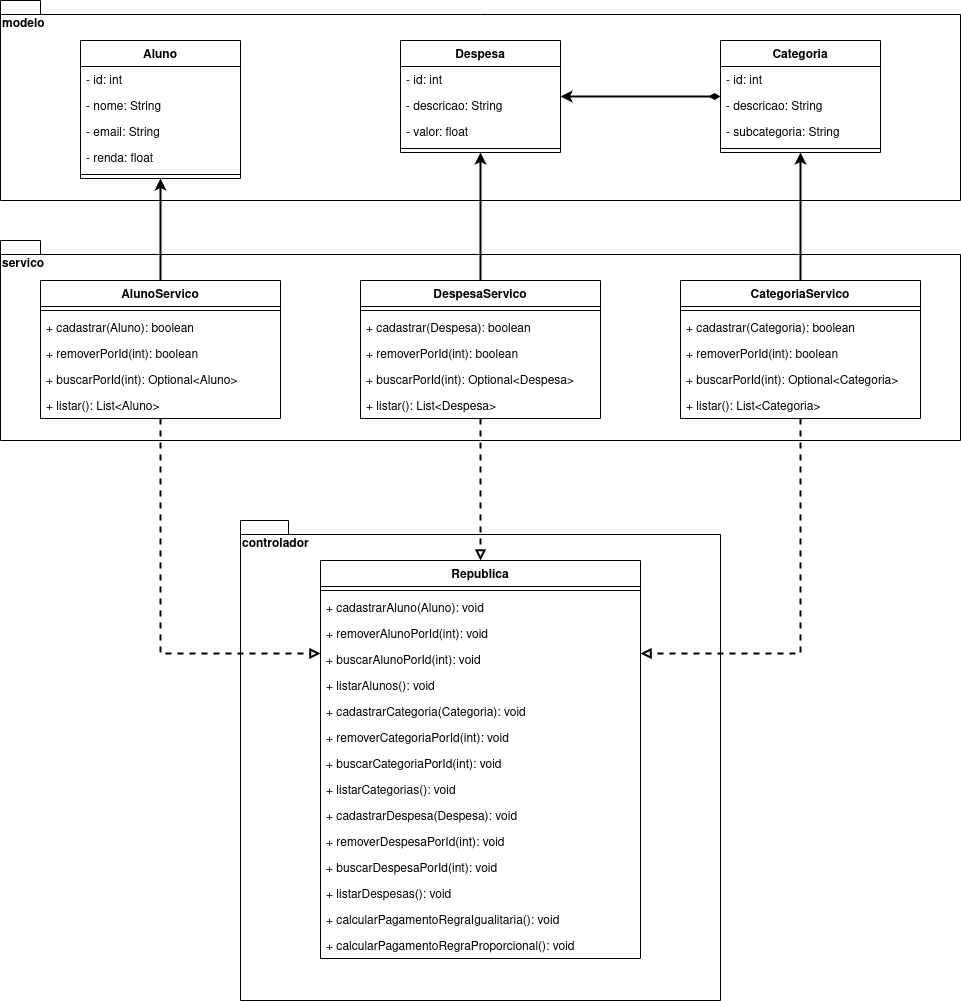

The diagram above was exported from draw.io. Its source (the exported page's mxGraphModel, read from the mxfile embedded in the PNG):
<mxGraphModel dx="1566" dy="757" grid="1" gridSize="10" guides="1" tooltips="1" connect="1" arrows="1" fold="1" page="1" pageScale="1" pageWidth="400" pageHeight="400" math="0" shadow="0">
  <root>
    <mxCell id="0" />
    <mxCell id="1" parent="0" />
    <mxCell id="ul2v06didB2O9SNbxHmJ-87" value="controlador" style="shape=folder;fontStyle=1;spacingTop=10;tabWidth=40;tabHeight=14;tabPosition=left;html=1;verticalAlign=top;align=left;" vertex="1" parent="1">
      <mxGeometry x="360" y="560" width="480" height="480" as="geometry" />
    </mxCell>
    <mxCell id="ul2v06didB2O9SNbxHmJ-86" value="servico" style="shape=folder;fontStyle=1;spacingTop=10;tabWidth=40;tabHeight=14;tabPosition=left;html=1;align=left;verticalAlign=top;" vertex="1" parent="1">
      <mxGeometry x="120" y="280" width="960" height="200" as="geometry" />
    </mxCell>
    <mxCell id="ul2v06didB2O9SNbxHmJ-85" value="modelo" style="shape=folder;fontStyle=1;spacingTop=10;tabWidth=40;tabHeight=14;tabPosition=left;html=1;align=left;verticalAlign=top;" vertex="1" parent="1">
      <mxGeometry x="120" y="40" width="960" height="200" as="geometry" />
    </mxCell>
    <mxCell id="ul2v06didB2O9SNbxHmJ-1" value="Aluno" style="swimlane;fontStyle=1;align=center;verticalAlign=top;childLayout=stackLayout;horizontal=1;startSize=26;horizontalStack=0;resizeParent=1;resizeParentMax=0;resizeLast=0;collapsible=1;marginBottom=0;" vertex="1" parent="1">
      <mxGeometry x="200" y="80" width="160" height="138" as="geometry" />
    </mxCell>
    <mxCell id="ul2v06didB2O9SNbxHmJ-2" value="- id: int" style="text;strokeColor=none;fillColor=none;align=left;verticalAlign=top;spacingLeft=4;spacingRight=4;overflow=hidden;rotatable=0;points=[[0,0.5],[1,0.5]];portConstraint=eastwest;" vertex="1" parent="ul2v06didB2O9SNbxHmJ-1">
      <mxGeometry y="26" width="160" height="26" as="geometry" />
    </mxCell>
    <mxCell id="ul2v06didB2O9SNbxHmJ-6" value="- nome: String" style="text;strokeColor=none;fillColor=none;align=left;verticalAlign=top;spacingLeft=4;spacingRight=4;overflow=hidden;rotatable=0;points=[[0,0.5],[1,0.5]];portConstraint=eastwest;" vertex="1" parent="ul2v06didB2O9SNbxHmJ-1">
      <mxGeometry y="52" width="160" height="26" as="geometry" />
    </mxCell>
    <mxCell id="ul2v06didB2O9SNbxHmJ-7" value="- email: String" style="text;strokeColor=none;fillColor=none;align=left;verticalAlign=top;spacingLeft=4;spacingRight=4;overflow=hidden;rotatable=0;points=[[0,0.5],[1,0.5]];portConstraint=eastwest;" vertex="1" parent="ul2v06didB2O9SNbxHmJ-1">
      <mxGeometry y="78" width="160" height="26" as="geometry" />
    </mxCell>
    <mxCell id="ul2v06didB2O9SNbxHmJ-8" value="- renda: float" style="text;strokeColor=none;fillColor=none;align=left;verticalAlign=top;spacingLeft=4;spacingRight=4;overflow=hidden;rotatable=0;points=[[0,0.5],[1,0.5]];portConstraint=eastwest;" vertex="1" parent="ul2v06didB2O9SNbxHmJ-1">
      <mxGeometry y="104" width="160" height="26" as="geometry" />
    </mxCell>
    <mxCell id="ul2v06didB2O9SNbxHmJ-3" value="" style="line;strokeWidth=1;fillColor=none;align=left;verticalAlign=middle;spacingTop=-1;spacingLeft=3;spacingRight=3;rotatable=0;labelPosition=right;points=[];portConstraint=eastwest;" vertex="1" parent="ul2v06didB2O9SNbxHmJ-1">
      <mxGeometry y="130" width="160" height="8" as="geometry" />
    </mxCell>
    <mxCell id="ul2v06didB2O9SNbxHmJ-73" style="edgeStyle=orthogonalEdgeStyle;rounded=0;orthogonalLoop=1;jettySize=auto;html=1;strokeColor=default;startArrow=diamondThin;startFill=1;strokeWidth=2;targetPerimeterSpacing=0;" edge="1" parent="1" source="ul2v06didB2O9SNbxHmJ-9" target="ul2v06didB2O9SNbxHmJ-15">
      <mxGeometry relative="1" as="geometry" />
    </mxCell>
    <mxCell id="ul2v06didB2O9SNbxHmJ-9" value="Categoria" style="swimlane;fontStyle=1;align=center;verticalAlign=top;childLayout=stackLayout;horizontal=1;startSize=26;horizontalStack=0;resizeParent=1;resizeParentMax=0;resizeLast=0;collapsible=1;marginBottom=0;" vertex="1" parent="1">
      <mxGeometry x="840" y="80" width="160" height="112" as="geometry" />
    </mxCell>
    <mxCell id="ul2v06didB2O9SNbxHmJ-10" value="- id: int" style="text;strokeColor=none;fillColor=none;align=left;verticalAlign=top;spacingLeft=4;spacingRight=4;overflow=hidden;rotatable=0;points=[[0,0.5],[1,0.5]];portConstraint=eastwest;" vertex="1" parent="ul2v06didB2O9SNbxHmJ-9">
      <mxGeometry y="26" width="160" height="26" as="geometry" />
    </mxCell>
    <mxCell id="ul2v06didB2O9SNbxHmJ-11" value="- descricao: String" style="text;strokeColor=none;fillColor=none;align=left;verticalAlign=top;spacingLeft=4;spacingRight=4;overflow=hidden;rotatable=0;points=[[0,0.5],[1,0.5]];portConstraint=eastwest;" vertex="1" parent="ul2v06didB2O9SNbxHmJ-9">
      <mxGeometry y="52" width="160" height="26" as="geometry" />
    </mxCell>
    <mxCell id="ul2v06didB2O9SNbxHmJ-12" value="- subcategoria: String" style="text;strokeColor=none;fillColor=none;align=left;verticalAlign=top;spacingLeft=4;spacingRight=4;overflow=hidden;rotatable=0;points=[[0,0.5],[1,0.5]];portConstraint=eastwest;" vertex="1" parent="ul2v06didB2O9SNbxHmJ-9">
      <mxGeometry y="78" width="160" height="26" as="geometry" />
    </mxCell>
    <mxCell id="ul2v06didB2O9SNbxHmJ-14" value="" style="line;strokeWidth=1;fillColor=none;align=left;verticalAlign=middle;spacingTop=-1;spacingLeft=3;spacingRight=3;rotatable=0;labelPosition=right;points=[];portConstraint=eastwest;" vertex="1" parent="ul2v06didB2O9SNbxHmJ-9">
      <mxGeometry y="104" width="160" height="8" as="geometry" />
    </mxCell>
    <mxCell id="ul2v06didB2O9SNbxHmJ-15" value="Despesa" style="swimlane;fontStyle=1;align=center;verticalAlign=top;childLayout=stackLayout;horizontal=1;startSize=26;horizontalStack=0;resizeParent=1;resizeParentMax=0;resizeLast=0;collapsible=1;marginBottom=0;" vertex="1" parent="1">
      <mxGeometry x="520" y="80" width="160" height="112" as="geometry" />
    </mxCell>
    <mxCell id="ul2v06didB2O9SNbxHmJ-16" value="- id: int" style="text;strokeColor=none;fillColor=none;align=left;verticalAlign=top;spacingLeft=4;spacingRight=4;overflow=hidden;rotatable=0;points=[[0,0.5],[1,0.5]];portConstraint=eastwest;" vertex="1" parent="ul2v06didB2O9SNbxHmJ-15">
      <mxGeometry y="26" width="160" height="26" as="geometry" />
    </mxCell>
    <mxCell id="ul2v06didB2O9SNbxHmJ-17" value="- descricao: String" style="text;strokeColor=none;fillColor=none;align=left;verticalAlign=top;spacingLeft=4;spacingRight=4;overflow=hidden;rotatable=0;points=[[0,0.5],[1,0.5]];portConstraint=eastwest;" vertex="1" parent="ul2v06didB2O9SNbxHmJ-15">
      <mxGeometry y="52" width="160" height="26" as="geometry" />
    </mxCell>
    <mxCell id="ul2v06didB2O9SNbxHmJ-19" value="- valor: float" style="text;strokeColor=none;fillColor=none;align=left;verticalAlign=top;spacingLeft=4;spacingRight=4;overflow=hidden;rotatable=0;points=[[0,0.5],[1,0.5]];portConstraint=eastwest;" vertex="1" parent="ul2v06didB2O9SNbxHmJ-15">
      <mxGeometry y="78" width="160" height="26" as="geometry" />
    </mxCell>
    <mxCell id="ul2v06didB2O9SNbxHmJ-20" value="" style="line;strokeWidth=1;fillColor=none;align=left;verticalAlign=middle;spacingTop=-1;spacingLeft=3;spacingRight=3;rotatable=0;labelPosition=right;points=[];portConstraint=eastwest;" vertex="1" parent="ul2v06didB2O9SNbxHmJ-15">
      <mxGeometry y="104" width="160" height="8" as="geometry" />
    </mxCell>
    <mxCell id="ul2v06didB2O9SNbxHmJ-40" style="edgeStyle=orthogonalEdgeStyle;rounded=0;orthogonalLoop=1;jettySize=auto;html=1;strokeWidth=2;" edge="1" parent="1" source="ul2v06didB2O9SNbxHmJ-21" target="ul2v06didB2O9SNbxHmJ-1">
      <mxGeometry relative="1" as="geometry" />
    </mxCell>
    <mxCell id="ul2v06didB2O9SNbxHmJ-80" style="edgeStyle=orthogonalEdgeStyle;rounded=0;orthogonalLoop=1;jettySize=auto;html=1;startArrow=none;startFill=0;targetPerimeterSpacing=0;strokeColor=default;strokeWidth=2;dashed=1;endArrow=block;endFill=0;" edge="1" parent="1" source="ul2v06didB2O9SNbxHmJ-21" target="ul2v06didB2O9SNbxHmJ-43">
      <mxGeometry relative="1" as="geometry">
        <Array as="points">
          <mxPoint x="280" y="693" />
        </Array>
      </mxGeometry>
    </mxCell>
    <mxCell id="ul2v06didB2O9SNbxHmJ-21" value="AlunoServico" style="swimlane;fontStyle=1;align=center;verticalAlign=top;childLayout=stackLayout;horizontal=1;startSize=26;horizontalStack=0;resizeParent=1;resizeParentMax=0;resizeLast=0;collapsible=1;marginBottom=0;" vertex="1" parent="1">
      <mxGeometry x="160" y="320" width="240" height="138" as="geometry" />
    </mxCell>
    <mxCell id="ul2v06didB2O9SNbxHmJ-26" value="" style="line;strokeWidth=1;fillColor=none;align=left;verticalAlign=middle;spacingTop=-1;spacingLeft=3;spacingRight=3;rotatable=0;labelPosition=right;points=[];portConstraint=eastwest;" vertex="1" parent="ul2v06didB2O9SNbxHmJ-21">
      <mxGeometry y="26" width="240" height="8" as="geometry" />
    </mxCell>
    <mxCell id="ul2v06didB2O9SNbxHmJ-22" value="+ cadastrar(Aluno): boolean" style="text;strokeColor=none;fillColor=none;align=left;verticalAlign=top;spacingLeft=4;spacingRight=4;overflow=hidden;rotatable=0;points=[[0,0.5],[1,0.5]];portConstraint=eastwest;" vertex="1" parent="ul2v06didB2O9SNbxHmJ-21">
      <mxGeometry y="34" width="240" height="26" as="geometry" />
    </mxCell>
    <mxCell id="ul2v06didB2O9SNbxHmJ-23" value="+ removerPorId(int): boolean" style="text;strokeColor=none;fillColor=none;align=left;verticalAlign=top;spacingLeft=4;spacingRight=4;overflow=hidden;rotatable=0;points=[[0,0.5],[1,0.5]];portConstraint=eastwest;" vertex="1" parent="ul2v06didB2O9SNbxHmJ-21">
      <mxGeometry y="60" width="240" height="26" as="geometry" />
    </mxCell>
    <mxCell id="ul2v06didB2O9SNbxHmJ-24" value="+ buscarPorId(int): Optional&lt;Aluno&gt;" style="text;strokeColor=none;fillColor=none;align=left;verticalAlign=top;spacingLeft=4;spacingRight=4;overflow=hidden;rotatable=0;points=[[0,0.5],[1,0.5]];portConstraint=eastwest;" vertex="1" parent="ul2v06didB2O9SNbxHmJ-21">
      <mxGeometry y="86" width="240" height="26" as="geometry" />
    </mxCell>
    <mxCell id="ul2v06didB2O9SNbxHmJ-25" value="+ listar(): List&lt;Aluno&gt;" style="text;strokeColor=none;fillColor=none;align=left;verticalAlign=top;spacingLeft=4;spacingRight=4;overflow=hidden;rotatable=0;points=[[0,0.5],[1,0.5]];portConstraint=eastwest;" vertex="1" parent="ul2v06didB2O9SNbxHmJ-21">
      <mxGeometry y="112" width="240" height="26" as="geometry" />
    </mxCell>
    <mxCell id="ul2v06didB2O9SNbxHmJ-41" style="edgeStyle=orthogonalEdgeStyle;rounded=0;orthogonalLoop=1;jettySize=auto;html=1;strokeWidth=2;" edge="1" parent="1" source="ul2v06didB2O9SNbxHmJ-27" target="ul2v06didB2O9SNbxHmJ-9">
      <mxGeometry relative="1" as="geometry" />
    </mxCell>
    <mxCell id="ul2v06didB2O9SNbxHmJ-81" style="edgeStyle=orthogonalEdgeStyle;rounded=0;orthogonalLoop=1;jettySize=auto;html=1;dashed=1;startArrow=none;startFill=0;endArrow=block;endFill=0;targetPerimeterSpacing=0;strokeColor=default;strokeWidth=2;" edge="1" parent="1" source="ul2v06didB2O9SNbxHmJ-27" target="ul2v06didB2O9SNbxHmJ-43">
      <mxGeometry relative="1" as="geometry">
        <Array as="points">
          <mxPoint x="920" y="693" />
        </Array>
      </mxGeometry>
    </mxCell>
    <mxCell id="ul2v06didB2O9SNbxHmJ-27" value="CategoriaServico" style="swimlane;fontStyle=1;align=center;verticalAlign=top;childLayout=stackLayout;horizontal=1;startSize=26;horizontalStack=0;resizeParent=1;resizeParentMax=0;resizeLast=0;collapsible=1;marginBottom=0;" vertex="1" parent="1">
      <mxGeometry x="800" y="320" width="240" height="138" as="geometry" />
    </mxCell>
    <mxCell id="ul2v06didB2O9SNbxHmJ-32" value="" style="line;strokeWidth=1;fillColor=none;align=left;verticalAlign=middle;spacingTop=-1;spacingLeft=3;spacingRight=3;rotatable=0;labelPosition=right;points=[];portConstraint=eastwest;" vertex="1" parent="ul2v06didB2O9SNbxHmJ-27">
      <mxGeometry y="26" width="240" height="8" as="geometry" />
    </mxCell>
    <mxCell id="ul2v06didB2O9SNbxHmJ-28" value="+ cadastrar(Categoria): boolean" style="text;strokeColor=none;fillColor=none;align=left;verticalAlign=top;spacingLeft=4;spacingRight=4;overflow=hidden;rotatable=0;points=[[0,0.5],[1,0.5]];portConstraint=eastwest;" vertex="1" parent="ul2v06didB2O9SNbxHmJ-27">
      <mxGeometry y="34" width="240" height="26" as="geometry" />
    </mxCell>
    <mxCell id="ul2v06didB2O9SNbxHmJ-29" value="+ removerPorId(int): boolean" style="text;strokeColor=none;fillColor=none;align=left;verticalAlign=top;spacingLeft=4;spacingRight=4;overflow=hidden;rotatable=0;points=[[0,0.5],[1,0.5]];portConstraint=eastwest;" vertex="1" parent="ul2v06didB2O9SNbxHmJ-27">
      <mxGeometry y="60" width="240" height="26" as="geometry" />
    </mxCell>
    <mxCell id="ul2v06didB2O9SNbxHmJ-30" value="+ buscarPorId(int): Optional&lt;Categoria&gt;" style="text;strokeColor=none;fillColor=none;align=left;verticalAlign=top;spacingLeft=4;spacingRight=4;overflow=hidden;rotatable=0;points=[[0,0.5],[1,0.5]];portConstraint=eastwest;" vertex="1" parent="ul2v06didB2O9SNbxHmJ-27">
      <mxGeometry y="86" width="240" height="26" as="geometry" />
    </mxCell>
    <mxCell id="ul2v06didB2O9SNbxHmJ-31" value="+ listar(): List&lt;Categoria&gt;" style="text;strokeColor=none;fillColor=none;align=left;verticalAlign=top;spacingLeft=4;spacingRight=4;overflow=hidden;rotatable=0;points=[[0,0.5],[1,0.5]];portConstraint=eastwest;" vertex="1" parent="ul2v06didB2O9SNbxHmJ-27">
      <mxGeometry y="112" width="240" height="26" as="geometry" />
    </mxCell>
    <mxCell id="ul2v06didB2O9SNbxHmJ-42" style="edgeStyle=orthogonalEdgeStyle;rounded=0;orthogonalLoop=1;jettySize=auto;html=1;strokeWidth=2;" edge="1" parent="1" source="ul2v06didB2O9SNbxHmJ-33" target="ul2v06didB2O9SNbxHmJ-15">
      <mxGeometry relative="1" as="geometry" />
    </mxCell>
    <mxCell id="ul2v06didB2O9SNbxHmJ-82" style="edgeStyle=orthogonalEdgeStyle;rounded=0;orthogonalLoop=1;jettySize=auto;html=1;dashed=1;startArrow=none;startFill=0;endArrow=block;endFill=0;targetPerimeterSpacing=0;strokeColor=default;strokeWidth=2;" edge="1" parent="1" source="ul2v06didB2O9SNbxHmJ-33" target="ul2v06didB2O9SNbxHmJ-43">
      <mxGeometry relative="1" as="geometry" />
    </mxCell>
    <mxCell id="ul2v06didB2O9SNbxHmJ-33" value="DespesaServico" style="swimlane;fontStyle=1;align=center;verticalAlign=top;childLayout=stackLayout;horizontal=1;startSize=26;horizontalStack=0;resizeParent=1;resizeParentMax=0;resizeLast=0;collapsible=1;marginBottom=0;" vertex="1" parent="1">
      <mxGeometry x="480" y="320" width="240" height="138" as="geometry" />
    </mxCell>
    <mxCell id="ul2v06didB2O9SNbxHmJ-38" value="" style="line;strokeWidth=1;fillColor=none;align=left;verticalAlign=middle;spacingTop=-1;spacingLeft=3;spacingRight=3;rotatable=0;labelPosition=right;points=[];portConstraint=eastwest;" vertex="1" parent="ul2v06didB2O9SNbxHmJ-33">
      <mxGeometry y="26" width="240" height="8" as="geometry" />
    </mxCell>
    <mxCell id="ul2v06didB2O9SNbxHmJ-34" value="+ cadastrar(Despesa): boolean" style="text;strokeColor=none;fillColor=none;align=left;verticalAlign=top;spacingLeft=4;spacingRight=4;overflow=hidden;rotatable=0;points=[[0,0.5],[1,0.5]];portConstraint=eastwest;" vertex="1" parent="ul2v06didB2O9SNbxHmJ-33">
      <mxGeometry y="34" width="240" height="26" as="geometry" />
    </mxCell>
    <mxCell id="ul2v06didB2O9SNbxHmJ-35" value="+ removerPorId(int): boolean" style="text;strokeColor=none;fillColor=none;align=left;verticalAlign=top;spacingLeft=4;spacingRight=4;overflow=hidden;rotatable=0;points=[[0,0.5],[1,0.5]];portConstraint=eastwest;" vertex="1" parent="ul2v06didB2O9SNbxHmJ-33">
      <mxGeometry y="60" width="240" height="26" as="geometry" />
    </mxCell>
    <mxCell id="ul2v06didB2O9SNbxHmJ-36" value="+ buscarPorId(int): Optional&lt;Despesa&gt;" style="text;strokeColor=none;fillColor=none;align=left;verticalAlign=top;spacingLeft=4;spacingRight=4;overflow=hidden;rotatable=0;points=[[0,0.5],[1,0.5]];portConstraint=eastwest;" vertex="1" parent="ul2v06didB2O9SNbxHmJ-33">
      <mxGeometry y="86" width="240" height="26" as="geometry" />
    </mxCell>
    <mxCell id="ul2v06didB2O9SNbxHmJ-37" value="+ listar(): List&lt;Despesa&gt;" style="text;strokeColor=none;fillColor=none;align=left;verticalAlign=top;spacingLeft=4;spacingRight=4;overflow=hidden;rotatable=0;points=[[0,0.5],[1,0.5]];portConstraint=eastwest;" vertex="1" parent="ul2v06didB2O9SNbxHmJ-33">
      <mxGeometry y="112" width="240" height="26" as="geometry" />
    </mxCell>
    <mxCell id="ul2v06didB2O9SNbxHmJ-43" value="Republica" style="swimlane;fontStyle=1;align=center;verticalAlign=top;childLayout=stackLayout;horizontal=1;startSize=26;horizontalStack=0;resizeParent=1;resizeParentMax=0;resizeLast=0;collapsible=1;marginBottom=0;" vertex="1" parent="1">
      <mxGeometry x="440" y="600" width="320" height="398" as="geometry" />
    </mxCell>
    <mxCell id="ul2v06didB2O9SNbxHmJ-44" value="" style="line;strokeWidth=1;fillColor=none;align=left;verticalAlign=middle;spacingTop=-1;spacingLeft=3;spacingRight=3;rotatable=0;labelPosition=right;points=[];portConstraint=eastwest;" vertex="1" parent="ul2v06didB2O9SNbxHmJ-43">
      <mxGeometry y="26" width="320" height="8" as="geometry" />
    </mxCell>
    <mxCell id="ul2v06didB2O9SNbxHmJ-49" value="+ cadastrarAluno(Aluno): void" style="text;strokeColor=none;fillColor=none;align=left;verticalAlign=top;spacingLeft=4;spacingRight=4;overflow=hidden;rotatable=0;points=[[0,0.5],[1,0.5]];portConstraint=eastwest;" vertex="1" parent="ul2v06didB2O9SNbxHmJ-43">
      <mxGeometry y="34" width="320" height="26" as="geometry" />
    </mxCell>
    <mxCell id="ul2v06didB2O9SNbxHmJ-50" value="+ removerAlunoPorId(int): void" style="text;strokeColor=none;fillColor=none;align=left;verticalAlign=top;spacingLeft=4;spacingRight=4;overflow=hidden;rotatable=0;points=[[0,0.5],[1,0.5]];portConstraint=eastwest;" vertex="1" parent="ul2v06didB2O9SNbxHmJ-43">
      <mxGeometry y="60" width="320" height="26" as="geometry" />
    </mxCell>
    <mxCell id="ul2v06didB2O9SNbxHmJ-51" value="+ buscarAlunoPorId(int): void" style="text;strokeColor=none;fillColor=none;align=left;verticalAlign=top;spacingLeft=4;spacingRight=4;overflow=hidden;rotatable=0;points=[[0,0.5],[1,0.5]];portConstraint=eastwest;" vertex="1" parent="ul2v06didB2O9SNbxHmJ-43">
      <mxGeometry y="86" width="320" height="26" as="geometry" />
    </mxCell>
    <mxCell id="ul2v06didB2O9SNbxHmJ-52" value="+ listarAlunos(): void" style="text;strokeColor=none;fillColor=none;align=left;verticalAlign=top;spacingLeft=4;spacingRight=4;overflow=hidden;rotatable=0;points=[[0,0.5],[1,0.5]];portConstraint=eastwest;" vertex="1" parent="ul2v06didB2O9SNbxHmJ-43">
      <mxGeometry y="112" width="320" height="26" as="geometry" />
    </mxCell>
    <mxCell id="ul2v06didB2O9SNbxHmJ-65" value="+ cadastrarCategoria(Categoria): void" style="text;strokeColor=none;fillColor=none;align=left;verticalAlign=top;spacingLeft=4;spacingRight=4;overflow=hidden;rotatable=0;points=[[0,0.5],[1,0.5]];portConstraint=eastwest;" vertex="1" parent="ul2v06didB2O9SNbxHmJ-43">
      <mxGeometry y="138" width="320" height="26" as="geometry" />
    </mxCell>
    <mxCell id="ul2v06didB2O9SNbxHmJ-66" value="+ removerCategoriaPorId(int): void" style="text;strokeColor=none;fillColor=none;align=left;verticalAlign=top;spacingLeft=4;spacingRight=4;overflow=hidden;rotatable=0;points=[[0,0.5],[1,0.5]];portConstraint=eastwest;" vertex="1" parent="ul2v06didB2O9SNbxHmJ-43">
      <mxGeometry y="164" width="320" height="26" as="geometry" />
    </mxCell>
    <mxCell id="ul2v06didB2O9SNbxHmJ-67" value="+ buscarCategoriaPorId(int): void" style="text;strokeColor=none;fillColor=none;align=left;verticalAlign=top;spacingLeft=4;spacingRight=4;overflow=hidden;rotatable=0;points=[[0,0.5],[1,0.5]];portConstraint=eastwest;" vertex="1" parent="ul2v06didB2O9SNbxHmJ-43">
      <mxGeometry y="190" width="320" height="26" as="geometry" />
    </mxCell>
    <mxCell id="ul2v06didB2O9SNbxHmJ-68" value="+ listarCategorias(): void" style="text;strokeColor=none;fillColor=none;align=left;verticalAlign=top;spacingLeft=4;spacingRight=4;overflow=hidden;rotatable=0;points=[[0,0.5],[1,0.5]];portConstraint=eastwest;" vertex="1" parent="ul2v06didB2O9SNbxHmJ-43">
      <mxGeometry y="216" width="320" height="26" as="geometry" />
    </mxCell>
    <mxCell id="ul2v06didB2O9SNbxHmJ-69" value="+ cadastrarDespesa(Despesa): void" style="text;strokeColor=none;fillColor=none;align=left;verticalAlign=top;spacingLeft=4;spacingRight=4;overflow=hidden;rotatable=0;points=[[0,0.5],[1,0.5]];portConstraint=eastwest;" vertex="1" parent="ul2v06didB2O9SNbxHmJ-43">
      <mxGeometry y="242" width="320" height="26" as="geometry" />
    </mxCell>
    <mxCell id="ul2v06didB2O9SNbxHmJ-70" value="+ removerDespesaPorId(int): void" style="text;strokeColor=none;fillColor=none;align=left;verticalAlign=top;spacingLeft=4;spacingRight=4;overflow=hidden;rotatable=0;points=[[0,0.5],[1,0.5]];portConstraint=eastwest;" vertex="1" parent="ul2v06didB2O9SNbxHmJ-43">
      <mxGeometry y="268" width="320" height="26" as="geometry" />
    </mxCell>
    <mxCell id="ul2v06didB2O9SNbxHmJ-71" value="+ buscarDespesaPorId(int): void" style="text;strokeColor=none;fillColor=none;align=left;verticalAlign=top;spacingLeft=4;spacingRight=4;overflow=hidden;rotatable=0;points=[[0,0.5],[1,0.5]];portConstraint=eastwest;" vertex="1" parent="ul2v06didB2O9SNbxHmJ-43">
      <mxGeometry y="294" width="320" height="26" as="geometry" />
    </mxCell>
    <mxCell id="ul2v06didB2O9SNbxHmJ-72" value="+ listarDespesas(): void" style="text;strokeColor=none;fillColor=none;align=left;verticalAlign=top;spacingLeft=4;spacingRight=4;overflow=hidden;rotatable=0;points=[[0,0.5],[1,0.5]];portConstraint=eastwest;" vertex="1" parent="ul2v06didB2O9SNbxHmJ-43">
      <mxGeometry y="320" width="320" height="26" as="geometry" />
    </mxCell>
    <mxCell id="ul2v06didB2O9SNbxHmJ-83" value="+ calcularPagamentoRegraIgualitaria(): void" style="text;strokeColor=none;fillColor=none;align=left;verticalAlign=top;spacingLeft=4;spacingRight=4;overflow=hidden;rotatable=0;points=[[0,0.5],[1,0.5]];portConstraint=eastwest;" vertex="1" parent="ul2v06didB2O9SNbxHmJ-43">
      <mxGeometry y="346" width="320" height="26" as="geometry" />
    </mxCell>
    <mxCell id="ul2v06didB2O9SNbxHmJ-84" value="+ calcularPagamentoRegraProporcional(): void" style="text;strokeColor=none;fillColor=none;align=left;verticalAlign=top;spacingLeft=4;spacingRight=4;overflow=hidden;rotatable=0;points=[[0,0.5],[1,0.5]];portConstraint=eastwest;" vertex="1" parent="ul2v06didB2O9SNbxHmJ-43">
      <mxGeometry y="372" width="320" height="26" as="geometry" />
    </mxCell>
  </root>
</mxGraphModel>